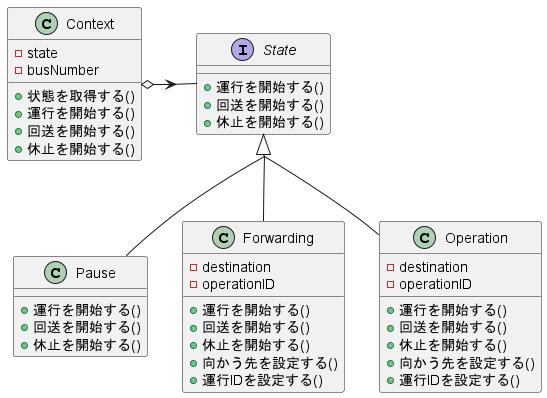

The diagram above was rendered by PlantUML. Its source (embedded in the PNG):
@startuml stateの事例
skinparam groupInheritance 2

class Context {
    -state
    -busNumber
    +状態を取得する()
    +運行を開始する()
    +回送を開始する()
    +休止を開始する()
}

class Pause implements State {
    +運行を開始する()
    +回送を開始する()
    +休止を開始する()
}

class Forwarding implements State {
    -destination
    -operationID
    +運行を開始する()
    +回送を開始する()
    +休止を開始する()
    +向かう先を設定する()
    +運行IDを設定する()
}

class Operation implements State {
    -destination
    -operationID
    +運行を開始する()
    +回送を開始する()
    +休止を開始する()
    +向かう先を設定する()
    +運行IDを設定する()
}

interface State {
    +運行を開始する()
    +回送を開始する()
    +休止を開始する()
}

Context o-right-> State

@enduml